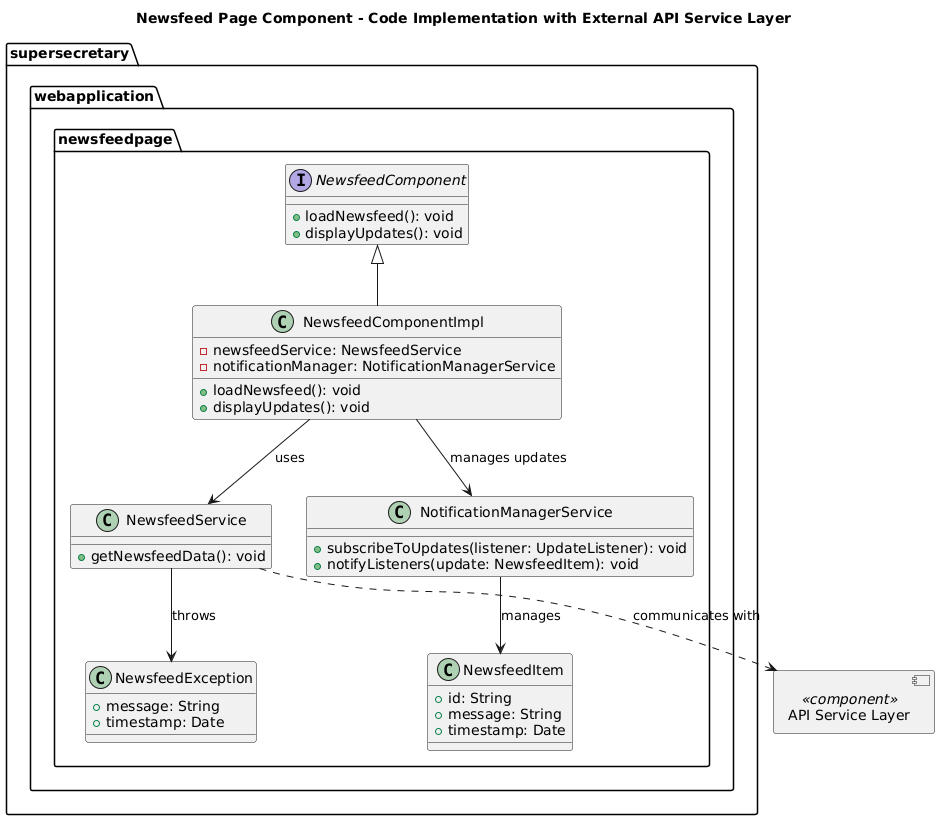

The diagram above was rendered by PlantUML. Its source (embedded in the PNG):
@startuml
title Newsfeed Page Component - Code Implementation with External API Service Layer

package "supersecretary.webapplication.newsfeedpage" {
    interface NewsfeedComponent {
        + loadNewsfeed(): void
        + displayUpdates(): void
    }

    class NewsfeedComponentImpl {
        + loadNewsfeed(): void
        + displayUpdates(): void
        - newsfeedService: NewsfeedService
        - notificationManager: NotificationManagerService
    }

    class NewsfeedService {
        + getNewsfeedData(): void
    }

    class NotificationManagerService {
        + subscribeToUpdates(listener: UpdateListener): void
        + notifyListeners(update: NewsfeedItem): void
    }

    class NewsfeedItem {
        + id: String
        + message: String
        + timestamp: Date
    }

    class NewsfeedException {
        + message: String
        + timestamp: Date
    }
}

component "API Service Layer" <<component>> {
}

NewsfeedComponent <|-- NewsfeedComponentImpl
NewsfeedComponentImpl --> NewsfeedService : uses
NewsfeedComponentImpl --> NotificationManagerService : manages updates
NewsfeedService --> NewsfeedException : throws
NotificationManagerService --> NewsfeedItem : manages
NewsfeedService ..> "API Service Layer" : communicates with
@enduml